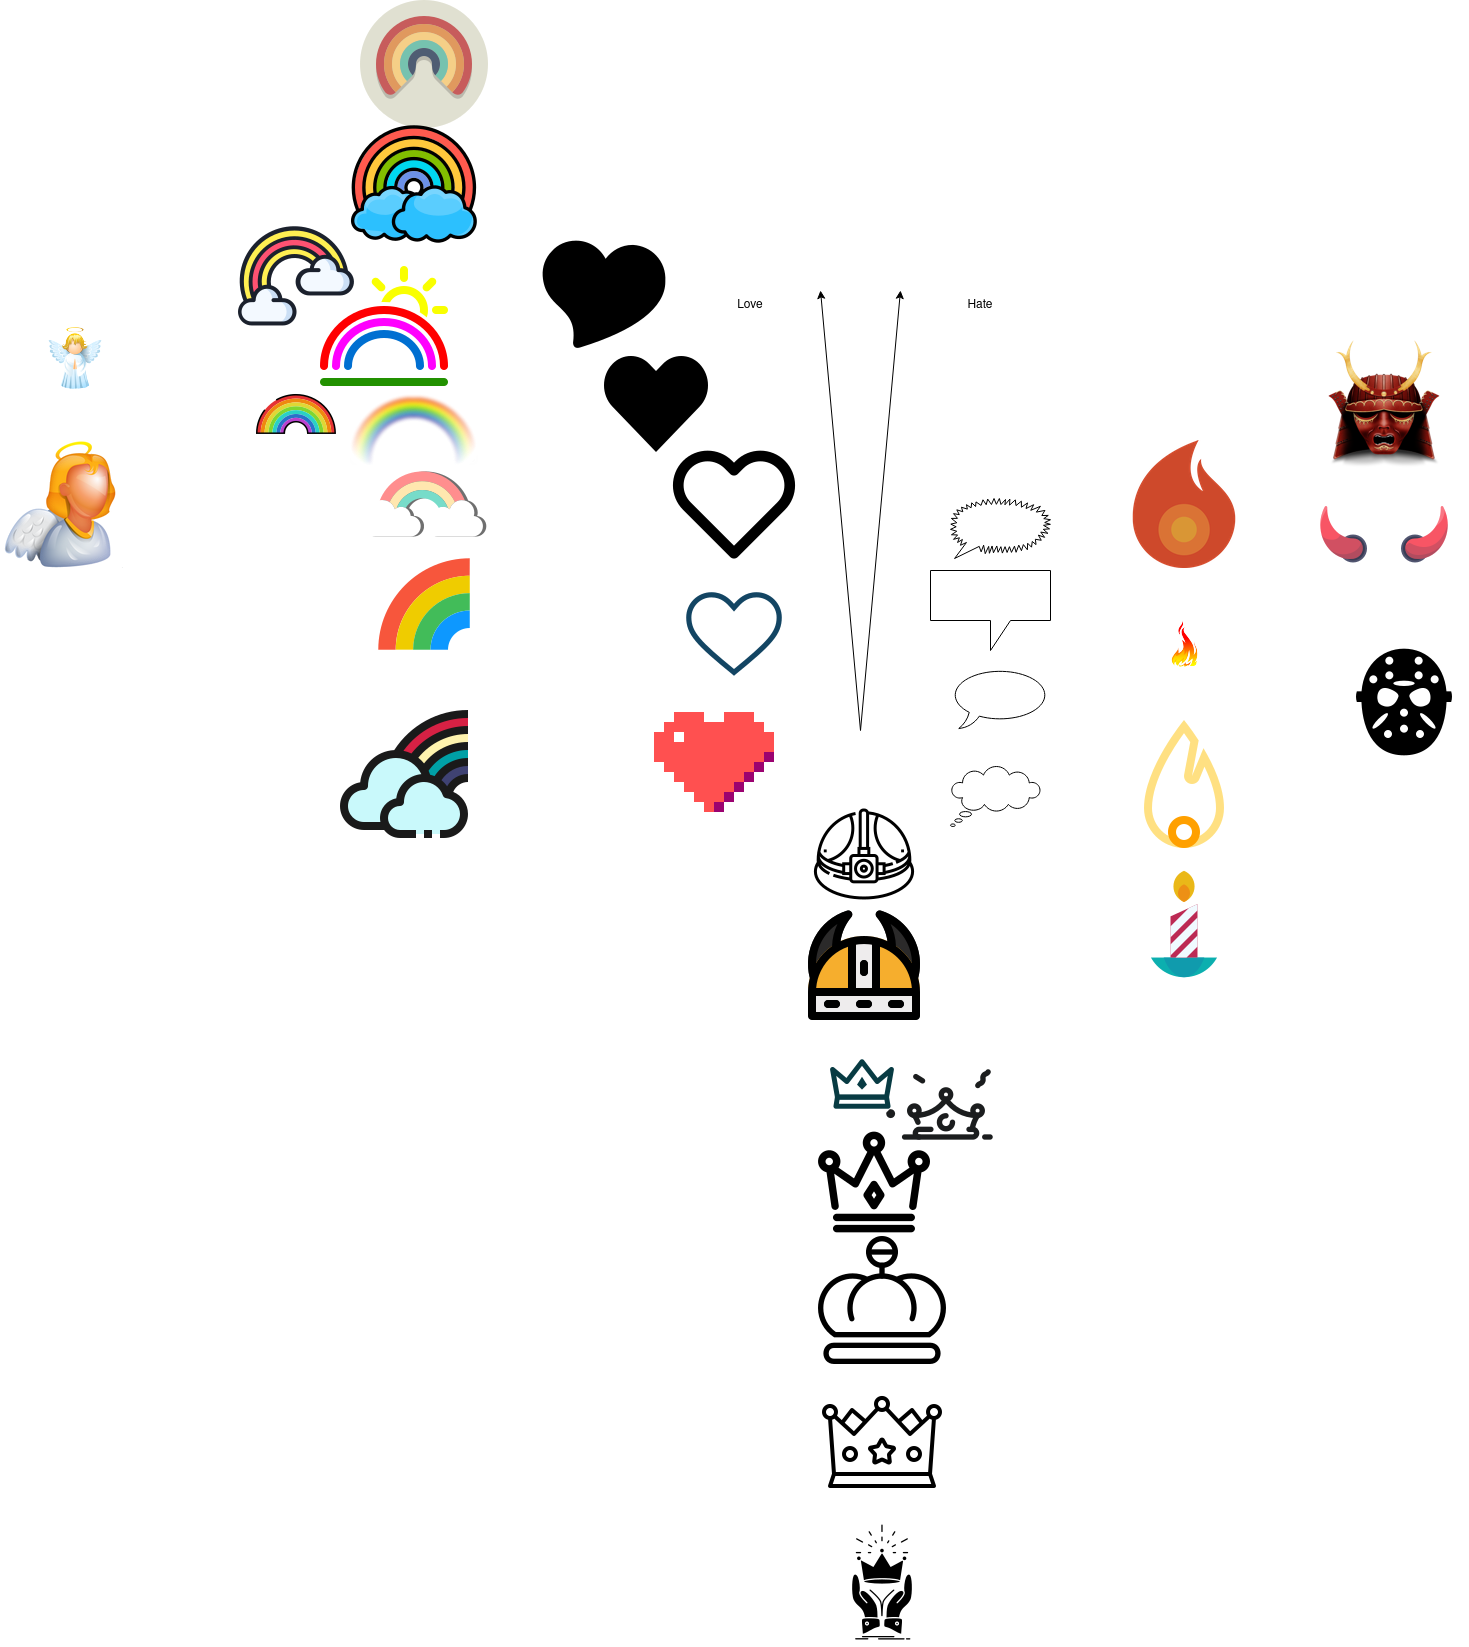

The diagram above was exported from draw.io. Its source (the exported page's mxGraphModel, read from the mxfile embedded in the PNG):
<mxGraphModel dx="2094" dy="1814" grid="1" gridSize="10" guides="1" tooltips="1" connect="1" arrows="1" fold="1" page="1" pageScale="1" pageWidth="850" pageHeight="1100" math="0" shadow="0">
  <root>
    <mxCell id="0" />
    <mxCell id="1" parent="0" />
    <mxCell id="FvZFNkVPaS2lpSSwQkow-2" value="" style="endArrow=classic;html=1;rounded=0;endFill=1;" edge="1" parent="1">
      <mxGeometry width="50" height="50" relative="1" as="geometry">
        <mxPoint x="360" y="560" as="sourcePoint" />
        <mxPoint x="400" y="120" as="targetPoint" />
      </mxGeometry>
    </mxCell>
    <mxCell id="FvZFNkVPaS2lpSSwQkow-3" value="" style="endArrow=none;html=1;rounded=0;endFill=0;startArrow=classic;startFill=1;" edge="1" parent="1">
      <mxGeometry width="50" height="50" relative="1" as="geometry">
        <mxPoint x="320" y="120" as="sourcePoint" />
        <mxPoint x="360" y="560" as="targetPoint" />
      </mxGeometry>
    </mxCell>
    <mxCell id="FvZFNkVPaS2lpSSwQkow-4" value="Love&lt;span style=&quot;white-space: pre&quot;&gt;&lt;/span&gt;" style="text;html=1;strokeColor=none;fillColor=none;align=center;verticalAlign=middle;whiteSpace=wrap;rounded=0;" vertex="1" parent="1">
      <mxGeometry x="220" y="120" width="60" height="30" as="geometry" />
    </mxCell>
    <mxCell id="FvZFNkVPaS2lpSSwQkow-5" value="Hate" style="text;html=1;strokeColor=none;fillColor=none;align=center;verticalAlign=middle;whiteSpace=wrap;rounded=0;" vertex="1" parent="1">
      <mxGeometry x="450" y="120" width="60" height="30" as="geometry" />
    </mxCell>
    <mxCell id="FvZFNkVPaS2lpSSwQkow-6" value="" style="shape=image;html=1;verticalAlign=top;verticalLabelPosition=bottom;labelBackgroundColor=#ffffff;imageAspect=0;aspect=fixed;image=https://cdn4.iconfinder.com/data/icons/evil-icons-user-interface/64/heart-128.png" vertex="1" parent="1">
      <mxGeometry x="170" y="400" width="128" height="128" as="geometry" />
    </mxCell>
    <mxCell id="FvZFNkVPaS2lpSSwQkow-7" value="" style="shape=image;html=1;verticalAlign=top;verticalLabelPosition=bottom;labelBackgroundColor=#ffffff;imageAspect=0;aspect=fixed;image=https://cdn4.iconfinder.com/data/icons/feather/24/heart-128.png" vertex="1" parent="1">
      <mxGeometry x="170" y="270" width="128" height="128" as="geometry" />
    </mxCell>
    <mxCell id="FvZFNkVPaS2lpSSwQkow-8" value="" style="shape=image;html=1;verticalAlign=top;verticalLabelPosition=bottom;labelBackgroundColor=#ffffff;imageAspect=0;aspect=fixed;image=https://cdn4.iconfinder.com/data/icons/ionicons/512/icon-heart-128.png" vertex="1" parent="1">
      <mxGeometry x="92" y="170" width="128" height="128" as="geometry" />
    </mxCell>
    <mxCell id="FvZFNkVPaS2lpSSwQkow-9" value="" style="shape=image;html=1;verticalAlign=top;verticalLabelPosition=bottom;labelBackgroundColor=#ffffff;imageAspect=0;aspect=fixed;image=https://cdn1.iconfinder.com/data/icons/social-media-vol-3/24/_heart-128.png" vertex="1" parent="1">
      <mxGeometry x="40" y="60" width="128" height="128" as="geometry" />
    </mxCell>
    <mxCell id="FvZFNkVPaS2lpSSwQkow-10" value="" style="shape=image;html=1;verticalAlign=top;verticalLabelPosition=bottom;labelBackgroundColor=#ffffff;imageAspect=0;aspect=fixed;image=https://cdn2.iconfinder.com/data/icons/free-1/128/Love__heart_like-128.png" vertex="1" parent="1">
      <mxGeometry x="150" y="528" width="128" height="128" as="geometry" />
    </mxCell>
    <mxCell id="FvZFNkVPaS2lpSSwQkow-11" value="" style="shape=image;html=1;verticalAlign=top;verticalLabelPosition=bottom;labelBackgroundColor=#ffffff;imageAspect=0;aspect=fixed;image=https://cdn2.iconfinder.com/data/icons/freecns-cumulus/32/519849-60_Rainbow-128.png" vertex="1" parent="1">
      <mxGeometry x="-180" y="92" width="128" height="128" as="geometry" />
    </mxCell>
    <mxCell id="FvZFNkVPaS2lpSSwQkow-12" value="" style="shape=image;html=1;verticalAlign=top;verticalLabelPosition=bottom;labelBackgroundColor=#ffffff;imageAspect=0;aspect=fixed;image=https://cdn4.iconfinder.com/data/icons/the-weather-is-nice-today/64/weather_29-128.png" vertex="1" parent="1">
      <mxGeometry x="-140" y="370" width="128" height="128" as="geometry" />
    </mxCell>
    <mxCell id="FvZFNkVPaS2lpSSwQkow-13" value="" style="shape=image;html=1;verticalAlign=top;verticalLabelPosition=bottom;labelBackgroundColor=#ffffff;imageAspect=0;aspect=fixed;image=https://cdn3.iconfinder.com/data/icons/weather-free-1/32/Weather_Free_Filled_Outline_cloud-weather-rainbow-128.png" vertex="1" parent="1">
      <mxGeometry x="-160" y="540" width="128" height="128" as="geometry" />
    </mxCell>
    <mxCell id="FvZFNkVPaS2lpSSwQkow-14" value="" style="shape=image;html=1;verticalAlign=top;verticalLabelPosition=bottom;labelBackgroundColor=#ffffff;imageAspect=0;aspect=fixed;image=https://cdn2.iconfinder.com/data/icons/circle-icons-1/64/rainbow-128.png" vertex="1" parent="1">
      <mxGeometry x="-140" y="-170" width="128" height="128" as="geometry" />
    </mxCell>
    <mxCell id="FvZFNkVPaS2lpSSwQkow-15" value="" style="shape=image;html=1;verticalAlign=top;verticalLabelPosition=bottom;labelBackgroundColor=#ffffff;imageAspect=0;aspect=fixed;image=https://cdn3.iconfinder.com/data/icons/weather-344/142/rainbow-128.png" vertex="1" parent="1">
      <mxGeometry x="-140" y="270" width="128" height="128" as="geometry" />
    </mxCell>
    <mxCell id="FvZFNkVPaS2lpSSwQkow-16" value="" style="shape=image;html=1;verticalAlign=top;verticalLabelPosition=bottom;labelBackgroundColor=#ffffff;imageAspect=0;aspect=fixed;image=https://cdn4.iconfinder.com/data/icons/iconsland-weather/PNG/128x128/Rainbow.png" vertex="1" parent="1">
      <mxGeometry x="-150" y="200" width="128" height="128" as="geometry" />
    </mxCell>
    <mxCell id="FvZFNkVPaS2lpSSwQkow-17" value="" style="shape=image;html=1;verticalAlign=top;verticalLabelPosition=bottom;labelBackgroundColor=#ffffff;imageAspect=0;aspect=fixed;image=https://cdn3.iconfinder.com/data/icons/spring-2-1/30/Rainbow-128.png" vertex="1" parent="1">
      <mxGeometry x="-150" y="-50" width="128" height="128" as="geometry" />
    </mxCell>
    <mxCell id="FvZFNkVPaS2lpSSwQkow-18" value="" style="shape=image;html=1;verticalAlign=top;verticalLabelPosition=bottom;labelBackgroundColor=#ffffff;imageAspect=0;aspect=fixed;image=https://cdn2.iconfinder.com/data/icons/weather-flat-icons-2/320/8-128.png" vertex="1" parent="1">
      <mxGeometry x="-268" y="180" width="128" height="128" as="geometry" />
    </mxCell>
    <mxCell id="FvZFNkVPaS2lpSSwQkow-19" value="" style="shape=image;html=1;verticalAlign=top;verticalLabelPosition=bottom;labelBackgroundColor=#ffffff;imageAspect=0;aspect=fixed;image=https://cdn1.iconfinder.com/data/icons/spring-144/64/Rainbow-128.png" vertex="1" parent="1">
      <mxGeometry x="-268" y="42" width="128" height="128" as="geometry" />
    </mxCell>
    <mxCell id="FvZFNkVPaS2lpSSwQkow-20" value="" style="whiteSpace=wrap;html=1;shape=mxgraph.basic.cloud_callout" vertex="1" parent="1">
      <mxGeometry x="450" y="596" width="90" height="60" as="geometry" />
    </mxCell>
    <mxCell id="FvZFNkVPaS2lpSSwQkow-21" value="" style="whiteSpace=wrap;html=1;shape=mxgraph.basic.oval_callout" vertex="1" parent="1">
      <mxGeometry x="450" y="498" width="100" height="60" as="geometry" />
    </mxCell>
    <mxCell id="FvZFNkVPaS2lpSSwQkow-22" value="" style="whiteSpace=wrap;html=1;shape=mxgraph.basic.loud_callout" vertex="1" parent="1">
      <mxGeometry x="450" y="328" width="100" height="60" as="geometry" />
    </mxCell>
    <mxCell id="FvZFNkVPaS2lpSSwQkow-23" value="" style="shape=callout;whiteSpace=wrap;html=1;perimeter=calloutPerimeter;" vertex="1" parent="1">
      <mxGeometry x="430" y="400" width="120" height="80" as="geometry" />
    </mxCell>
    <mxCell id="FvZFNkVPaS2lpSSwQkow-25" value="" style="shape=image;html=1;verticalAlign=top;verticalLabelPosition=bottom;labelBackgroundColor=#ffffff;imageAspect=0;aspect=fixed;image=https://cdn4.iconfinder.com/data/icons/48x48-free-time-icons/48/Fire.png" vertex="1" parent="1">
      <mxGeometry x="660" y="450" width="48" height="48" as="geometry" />
    </mxCell>
    <mxCell id="FvZFNkVPaS2lpSSwQkow-26" value="" style="shape=image;html=1;verticalAlign=top;verticalLabelPosition=bottom;labelBackgroundColor=#ffffff;imageAspect=0;aspect=fixed;image=https://cdn2.iconfinder.com/data/icons/bitsies/128/Fire-128.png" vertex="1" parent="1">
      <mxGeometry x="620" y="550" width="128" height="128" as="geometry" />
    </mxCell>
    <mxCell id="FvZFNkVPaS2lpSSwQkow-27" value="" style="shape=image;html=1;verticalAlign=top;verticalLabelPosition=bottom;labelBackgroundColor=#ffffff;imageAspect=0;aspect=fixed;image=https://cdn1.iconfinder.com/data/icons/flat-christmas-icons-1/75/_candle-128.png" vertex="1" parent="1">
      <mxGeometry x="620" y="690" width="128" height="128" as="geometry" />
    </mxCell>
    <mxCell id="FvZFNkVPaS2lpSSwQkow-28" value="" style="shape=image;html=1;verticalAlign=top;verticalLabelPosition=bottom;labelBackgroundColor=#ffffff;imageAspect=0;aspect=fixed;image=https://cdn2.iconfinder.com/data/icons/flat-icons-19/128/Fire.png" vertex="1" parent="1">
      <mxGeometry x="620" y="270" width="128" height="128" as="geometry" />
    </mxCell>
    <mxCell id="FvZFNkVPaS2lpSSwQkow-29" value="" style="shape=image;html=1;verticalAlign=top;verticalLabelPosition=bottom;labelBackgroundColor=#ffffff;imageAspect=0;aspect=fixed;image=https://cdn4.iconfinder.com/data/icons/free-game-icons/64/Angel.png" vertex="1" parent="1">
      <mxGeometry x="-457" y="156" width="64" height="64" as="geometry" />
    </mxCell>
    <mxCell id="FvZFNkVPaS2lpSSwQkow-30" value="" style="shape=image;html=1;verticalAlign=top;verticalLabelPosition=bottom;labelBackgroundColor=#ffffff;imageAspect=0;aspect=fixed;image=https://cdn4.iconfinder.com/data/icons/free-large-boss-icon-set/128/Angel.png" vertex="1" parent="1">
      <mxGeometry x="-500" y="270" width="128" height="128" as="geometry" />
    </mxCell>
    <mxCell id="FvZFNkVPaS2lpSSwQkow-31" value="" style="shape=image;html=1;verticalAlign=top;verticalLabelPosition=bottom;labelBackgroundColor=#ffffff;imageAspect=0;aspect=fixed;image=https://cdn1.iconfinder.com/data/icons/photo-stickers-hats/128/hat_16-128.png" vertex="1" parent="1">
      <mxGeometry x="820" y="298" width="128" height="128" as="geometry" />
    </mxCell>
    <mxCell id="FvZFNkVPaS2lpSSwQkow-32" value="" style="shape=image;html=1;verticalAlign=top;verticalLabelPosition=bottom;labelBackgroundColor=#ffffff;imageAspect=0;aspect=fixed;image=https://cdn3.iconfinder.com/data/icons/materia-halloween-free/24/039_019_friday_halloween_mask_jason_thirteen-128.png" vertex="1" parent="1">
      <mxGeometry x="840" y="468" width="128" height="128" as="geometry" />
    </mxCell>
    <mxCell id="FvZFNkVPaS2lpSSwQkow-33" value="" style="shape=image;html=1;verticalAlign=top;verticalLabelPosition=bottom;labelBackgroundColor=#ffffff;imageAspect=0;aspect=fixed;image=https://cdn2.iconfinder.com/data/icons/packyuuyake/Finder.png" vertex="1" parent="1">
      <mxGeometry x="820" y="170" width="128" height="128" as="geometry" />
    </mxCell>
    <mxCell id="FvZFNkVPaS2lpSSwQkow-35" value="" style="shape=image;html=1;verticalAlign=top;verticalLabelPosition=bottom;labelBackgroundColor=#ffffff;imageAspect=0;aspect=fixed;image=https://cdn3.iconfinder.com/data/icons/streamline-icon-set-free-pack/48/Streamline-64-128.png" vertex="1" parent="1">
      <mxGeometry x="318" y="1066" width="128" height="128" as="geometry" />
    </mxCell>
    <mxCell id="FvZFNkVPaS2lpSSwQkow-36" value="" style="shape=image;html=1;verticalAlign=top;verticalLabelPosition=bottom;labelBackgroundColor=#ffffff;imageAspect=0;aspect=fixed;image=https://cdn1.iconfinder.com/data/icons/award-outline-3/64/Crown-128.png" vertex="1" parent="1">
      <mxGeometry x="318" y="1208" width="128" height="128" as="geometry" />
    </mxCell>
    <mxCell id="FvZFNkVPaS2lpSSwQkow-37" value="" style="shape=image;html=1;verticalAlign=top;verticalLabelPosition=bottom;labelBackgroundColor=#ffffff;imageAspect=0;aspect=fixed;image=https://cdn2.iconfinder.com/data/icons/sweet-16/64/sweet_16_birthday_princess_sixteen_crown_diadem_king-128.png" vertex="1" parent="1">
      <mxGeometry x="382" y="850" width="128" height="128" as="geometry" />
    </mxCell>
    <mxCell id="FvZFNkVPaS2lpSSwQkow-38" value="" style="shape=image;html=1;verticalAlign=top;verticalLabelPosition=bottom;labelBackgroundColor=#ffffff;imageAspect=0;aspect=fixed;image=https://cdn2.iconfinder.com/data/icons/simple-ui-games/512/4_copy-128.png" vertex="1" parent="1">
      <mxGeometry x="298" y="850" width="128" height="128" as="geometry" />
    </mxCell>
    <mxCell id="FvZFNkVPaS2lpSSwQkow-39" value="" style="shape=image;html=1;verticalAlign=top;verticalLabelPosition=bottom;labelBackgroundColor=#ffffff;imageAspect=0;aspect=fixed;image=https://cdn1.iconfinder.com/data/icons/birthday-58/32/Icon-Extra-03-128.png" vertex="1" parent="1">
      <mxGeometry x="310" y="948" width="128" height="128" as="geometry" />
    </mxCell>
    <mxCell id="FvZFNkVPaS2lpSSwQkow-40" value="" style="shape=image;html=1;verticalAlign=top;verticalLabelPosition=bottom;labelBackgroundColor=#ffffff;imageAspect=0;aspect=fixed;image=https://cdn3.iconfinder.com/data/icons/competitive-strategy-and-corporate-training/512/709_Crown_honor_king_market_royal-128.png" vertex="1" parent="1">
      <mxGeometry x="318" y="1348" width="128" height="128" as="geometry" />
    </mxCell>
    <mxCell id="FvZFNkVPaS2lpSSwQkow-41" value="" style="shape=image;html=1;verticalAlign=top;verticalLabelPosition=bottom;labelBackgroundColor=#ffffff;imageAspect=0;aspect=fixed;image=https://cdn4.iconfinder.com/data/icons/carnival-filled-line/32/viking_king_protection_warrior_head_hat-128.png" vertex="1" parent="1">
      <mxGeometry x="300" y="730" width="128" height="128" as="geometry" />
    </mxCell>
    <mxCell id="FvZFNkVPaS2lpSSwQkow-42" value="" style="shape=image;html=1;verticalAlign=top;verticalLabelPosition=bottom;labelBackgroundColor=#ffffff;imageAspect=0;aspect=fixed;image=https://cdn1.iconfinder.com/data/icons/construction-tool-line-foreman-equipment/512/Helmet_safety-128.png" vertex="1" parent="1">
      <mxGeometry x="300" y="620" width="128" height="128" as="geometry" />
    </mxCell>
  </root>
</mxGraphModel>